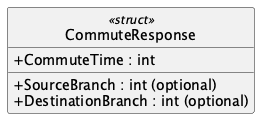

The diagram above was rendered by PlantUML. Its source (embedded in the PNG):
@startuml CommuteResponse
hide empty members
hide circle
skinparam shadowing false
skinparam classAttributeIconSize 0
class CommuteResponse <<struct>> {
  + SourceBranch : int (optional)
  + DestinationBranch : int (optional)
  + CommuteTime : int
}
@enduml